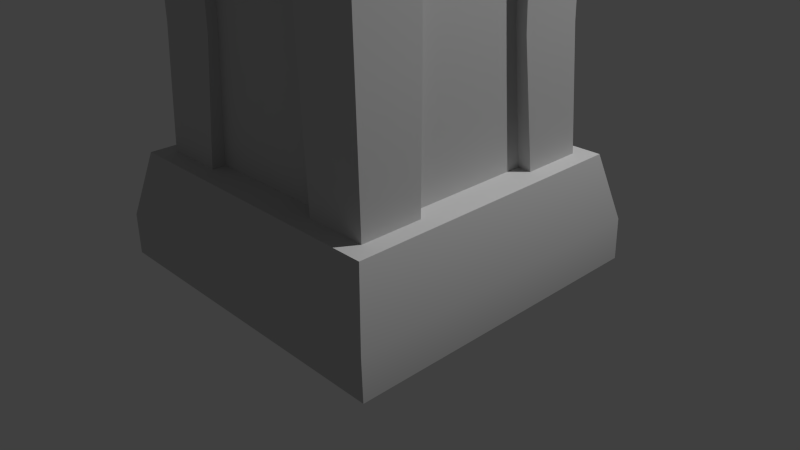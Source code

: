 # Source: pabong_tower_4.blend  (saved by Blender 2.75.0; exported with 4.5.12 LTS)
import bpy
from mathutils import Matrix  # noqa: F401  (used for matrix-valued properties, if any)

bpy.ops.wm.read_factory_settings(use_empty=True)
scene = bpy.context.scene
scene.name = 'Scene'

# ---- collections
col_collection_1 = bpy.data.collections.new('Collection 1'); scene.collection.children.link(col_collection_1)

# ---- materials (node trees are filled in below, after node groups)
mat_tower_defense_redteam_dirty = bpy.data.materials.new('Tower defense_Redteam_dirty')
mat_tower_defense_redteam_dirty.alpha_threshold = 0.0
mat_tower_defense_redteam_dirty.use_transparent_shadow = False
mat_tower_defense_redteam_dirty.diffuse_color = (0.5882, 0.5882, 0.5882, 1.0)
mat_tower_defense_redteam_dirty.specular_color = (0.9, 0.9, 0.9)
mat_tower_defense_redteam_dirty.roughness = 0.5
mat_tower_defense_redteam_dirty.specular_intensity = 0.0

# ---- material node trees

# ---- world
world_world = bpy.data.worlds.new('World'); scene.world = world_world
world_world.color = (0.05088, 0.05088, 0.05088)
world_world.use_sun_shadow = False
world_world.sun_shadow_jitter_overblur = 0.0
world_world.cycles.sampling_method = 'MANUAL'
world_world.cycles.sample_map_resolution = 256

# ---- cameras
cam_camera = bpy.data.cameras.new('Camera')
cam_camera.clip_end = 100.0
cam_camera.lens = 35.0
cam_camera.sensor_width = 32.0
cam_camera.sensor_height = 18.0
cam_camera.ortho_scale = 7.314
cam_camera.dof.focus_distance = 0.0
cam_camera.dof.aperture_fstop = 128.0

# ---- lights
light_lamp = bpy.data.lights.new('Lamp', 'POINT')
light_lamp.transmission_factor = 0.0
light_lamp.cutoff_distance = 30.0
light_lamp.energy = 5000.0
light_lamp.shadow_buffer_clip_start = 1.001
light_lamp.shadow_soft_size = 0.1
light_lamp.shadow_maximum_resolution = 0.006
light_lamp.use_absolute_resolution = True
light_lamp.cycles.use_multiple_importance_sampling = False

# ---- meshes
me_pabong_tower_4 = bpy.data.meshes.new('pabong_tower_4')
me_pabong_tower_4.from_pydata([(-1.1, -1.829, 5.443), (-2.152, -1.841, 5.455), (-2.153, -1.84, 6.456), (-2.154, -0.8154, 5.461), (-2.153, -0.6809, 6.461), (-0.6706, -1.286, 6.484), (-0.682, -2.192, 6.495), (-0.668, -2.19, 5.473), (-1.792, -2.192, 6.476), (-1.1, 1.816, 5.443), (-2.153, 1.826, 6.456), (-1.099, 1.814, 6.471), (-2.152, 1.828, 5.455), (-2.154, 0.8018, 5.461), (-2.153, 0.6674, 6.461), (-1.792, 2.178, 6.476), (-0.6706, 1.272, 6.484), (-1.803, 1.272, 6.464), (-0.668, 2.177, 5.473), (-1.687, 2.177, 5.462), (-1.507, 1.506, 1.419), (-1.907, 1.907, 1.404), (-1.755, 1.817, 5.464), (-1.392, 1.452, 5.105), (-1.471, 1.51, 9.296), (-1.786, 1.85, 6.474), (-1.99, 2.03, 9.306), (-1.507, -1.506, 1.419), (-1.907, -1.907, 1.404), (-1.392, -1.452, 5.105), (-1.488, -1.552, 6.583), (-1.471, -1.51, 9.296), (-1.786, -1.85, 6.474), (-1.99, -2.03, 9.306), (-2.043, -2.073, 9.85), (-1.535, -1.566, 9.873), (-2.043, 2.073, 9.85), (-1.535, 1.566, 9.873), (-2.15, 2.116, -7.511e-07), (-2.15, -2.116, -1.012e-07), (-1.455, 1.489, 3.013), (-2.487, 2.487, 10.77), (-1.995, 2.009, 10.34), (-1.455, -1.489, 3.013), (-2.136, 2.115, 0.5489), (-2.136, -2.115, 0.5489), (-2.487, -2.487, 10.77), (-1.995, -2.009, 10.34), (-1.696, 1.273, 5.427), (-0.6574, 1.273, 5.439), (-0.682, 2.178, 6.495), (-1.102, 0.6335, 6.474), (-1.102, 0.7686, 5.449), (-0.6573, -1.287, 5.439), (-1.696, -1.287, 5.427), (-1.803, -1.286, 6.464), (-1.102, -0.7822, 5.449), (-1.102, -0.6471, 6.474), (-1.647, 0.8234, 7.445), (-0.9702, 1.013, 9.508), (-1.818, 1.017, 9.479), (-0.7719, 0.8248, 7.461), (-1.558, 0.7313, 5.715), (-0.6775, 0.7332, 5.717), (-0.7524, 0.7781, 2.981), (-1.6, 0.7766, 2.991), (-0.8857, 0.8824, 1.269), (-1.69, 0.8865, 1.284), (-1.648, 1.701, 7.433), (-1.814, 1.857, 9.465), (-1.56, 1.616, 5.713), (-1.601, 1.627, 3.0), (-1.687, 1.684, 1.295), (-0.751, 1.625, 2.989), (-0.8891, 1.687, 1.282), (-0.6759, 1.614, 5.715), (-0.7704, 1.7, 7.45), (-0.974, 1.86, 9.493), (-0.7704, -1.7, 7.45), (-0.9702, -1.013, 9.508), (-0.974, -1.86, 9.493), (-0.7719, -0.8248, 7.461), (-0.6759, -1.614, 5.715), (-0.6775, -0.7332, 5.717), (-0.7524, -0.7781, 2.981), (-0.751, -1.625, 2.989), (-0.8857, -0.8824, 1.269), (-0.8891, -1.687, 1.282), (-1.814, -1.857, 9.465), (-1.648, -1.701, 7.433), (-1.56, -1.616, 5.713), (-1.601, -1.627, 3.0), (-1.687, -1.684, 1.295), (-1.6, -0.7766, 2.991), (-1.69, -0.8865, 1.284), (-1.558, -0.7313, 5.715), (-1.647, -0.8234, 7.445), (-1.818, -1.017, 9.479), (0.03538, -0.8639, 13.78), (0.03538, 0.8639, 13.78), (-1.014, 1.449, 12.8), (-1.014, -1.449, 12.8), (2.234, -1.84, 6.456), (1.181, -1.829, 5.443), (2.235, -0.8154, 5.461), (2.234, -0.6809, 6.461), (0.7518, -1.286, 6.484), (1.873, -2.192, 6.476), (1.181, 1.816, 5.443), (2.234, 1.826, 6.456), (1.181, 1.814, 6.471), (2.233, 1.828, 5.455), (2.235, 0.8018, 5.461), (2.234, 0.6674, 6.461), (1.873, 2.178, 6.476), (0.7518, 1.272, 6.484), (0.7632, 2.178, 6.495), (0.7491, 2.177, 5.473), (1.768, 2.177, 5.462), (1.581, 1.506, 1.419), (1.981, 1.907, 1.404), (1.836, 1.817, 5.464), (1.473, 1.452, 5.105), (1.549, 1.51, 9.296), (2.068, 2.03, 9.306), (1.981, -1.907, 1.404), (1.473, -1.452, 5.105), (1.836, -1.817, 5.464), (2.068, -2.03, 9.306), (1.549, -1.51, 9.296), (1.581, -1.506, 1.419), (1.569, -1.552, 6.583), (2.12, 2.073, 9.85), (2.219, 2.116, -7.511e-07), (2.219, -2.116, -1.012e-07), (1.533, 1.489, 3.013), (2.561, 2.487, 10.77), (2.071, 2.009, 10.34), (1.533, -1.489, 3.013), (2.207, 2.115, 0.5489), (2.207, -2.115, 0.5489), (2.561, -2.487, 10.77), (2.071, -2.009, 10.34), (1.777, 1.273, 5.427), (0.7384, 1.273, 5.439), (1.183, 0.6335, 6.474), (1.183, 0.7686, 5.449), (0.7491, -2.19, 5.473), (0.7384, -1.287, 5.439), (1.777, -1.287, 5.427), (1.884, -1.286, 6.464), (1.183, -0.7822, 5.449), (1.183, -0.6471, 6.474), (1.728, 0.8234, 7.445), (1.048, 1.013, 9.508), (1.895, 1.017, 9.479), (0.8525, 0.8248, 7.461), (1.64, 0.7313, 5.715), (0.7587, 0.7332, 5.717), (0.8304, 0.7781, 2.981), (1.678, 0.7766, 2.991), (0.9593, 0.8824, 1.269), (1.764, 0.8865, 1.284), (1.729, 1.701, 7.433), (1.891, 1.857, 9.465), (1.641, 1.616, 5.713), (1.679, 1.627, 3.0), (1.761, 1.684, 1.295), (0.829, 1.625, 2.989), (0.9627, 1.687, 1.282), (0.7571, 1.614, 5.715), (0.8511, 1.7, 7.45), (1.052, 1.86, 9.493), (0.8511, -1.7, 7.45), (1.048, -1.013, 9.508), (1.052, -1.86, 9.493), (0.8525, -0.8248, 7.461), (0.7571, -1.614, 5.715), (0.7587, -0.7332, 5.717), (0.8304, -0.7781, 2.981), (0.829, -1.625, 2.989), (0.9593, -0.8824, 1.269), (0.9627, -1.687, 1.282), (1.891, -1.857, 9.465), (1.729, -1.701, 7.433), (1.641, -1.616, 5.713), (1.679, -1.627, 3.0), (1.761, -1.684, 1.295), (1.678, -0.7766, 2.991), (1.764, -0.8865, 1.284), (1.64, -0.7313, 5.715), (1.728, -0.8234, 7.445), (1.895, -1.017, 9.479), (1.599, -0.8639, 13.14), (1.599, 0.8639, 13.14), (1.669, 1.449, 11.71), (1.669, -1.449, 11.71), (1.867, -1.85, 6.474), (-1.099, -1.828, 6.471), (-1.687, -2.191, 5.462), (-1.488, 1.552, 6.583), (-1.755, -1.817, 5.464), (2.233, -1.841, 5.455), (1.181, -1.828, 6.471), (1.768, -2.191, 5.462), (1.884, 1.272, 6.464), (1.569, 1.552, 6.583), (1.867, 1.85, 6.474), (1.612, 1.566, 9.873), (2.12, -2.073, 9.85), (1.612, -1.566, 9.873), (0.7632, -2.192, 6.495)], [], [(2, 1, 0), (0, 198, 2), (2, 3, 1), (3, 2, 4), (8, 6, 5), (5, 55, 8), (7, 6, 8), (8, 199, 7), (9, 10, 11), (10, 9, 12), (10, 13, 14), (13, 10, 12), (15, 17, 16), (16, 50, 15), (15, 18, 19), (18, 15, 50), (24, 123, 206, 200), (26, 36, 132, 124), (24, 26, 124, 123), (32, 197, 131, 30), (33, 128, 209, 34), (209, 210, 35, 34), (21, 27, 20), (27, 21, 28), (23, 201, 22), (201, 23, 29), (31, 200, 30), (200, 31, 24), (30, 200, 25), (25, 32, 30), (22, 32, 25), (32, 22, 201), (26, 34, 36), (34, 26, 33), (35, 37, 36), (36, 34, 35), (33, 24, 31), (24, 33, 26), (40, 135, 119, 20), (41, 136, 137, 42), (42, 208, 37), (43, 20, 27), (20, 43, 40), (29, 40, 43), (40, 29, 23), (44, 28, 21), (28, 44, 45), (45, 44, 39), (38, 39, 44), (38, 44, 139, 133), (42, 46, 41), (46, 42, 47), (37, 47, 42), (47, 37, 35), (47, 142, 141, 46), (19, 17, 15), (17, 19, 48), (18, 48, 19), (48, 18, 49), (49, 18, 16), (50, 16, 18), (14, 11, 10), (11, 14, 51), (13, 51, 14), (51, 13, 52), (52, 13, 9), (12, 9, 13), (7, 5, 6), (5, 7, 53), (53, 7, 54), (199, 54, 7), (54, 199, 55), (8, 55, 199), (3, 0, 1), (0, 3, 56), (56, 3, 57), (4, 57, 3), (57, 4, 198), (2, 198, 4), (58, 59, 60), (59, 58, 61), (62, 61, 58), (61, 62, 63), (63, 62, 64), (65, 64, 62), (64, 65, 66), (67, 66, 65), (68, 60, 69), (60, 68, 58), (70, 58, 68), (58, 70, 62), (62, 70, 65), (71, 65, 70), (65, 71, 67), (72, 67, 71), (73, 66, 74), (66, 73, 64), (75, 64, 73), (64, 75, 63), (63, 75, 61), (76, 61, 75), (61, 76, 59), (77, 59, 76), (71, 74, 72), (74, 71, 73), (70, 73, 71), (73, 70, 75), (75, 70, 76), (68, 76, 70), (76, 68, 77), (69, 77, 68), (78, 79, 80), (79, 78, 81), (82, 81, 78), (81, 82, 83), (83, 82, 84), (85, 84, 82), (84, 85, 86), (87, 86, 85), (80, 88, 89), (89, 78, 80), (78, 89, 90), (90, 82, 78), (90, 85, 82), (85, 90, 91), (91, 87, 85), (87, 91, 92), (93, 86, 94), (86, 93, 84), (95, 84, 93), (84, 95, 83), (83, 95, 81), (96, 81, 95), (81, 96, 79), (97, 79, 96), (91, 94, 92), (94, 91, 93), (90, 93, 91), (93, 90, 95), (95, 90, 96), (89, 96, 90), (96, 89, 97), (88, 97, 89), (98, 99, 100), (100, 101, 98), (100, 46, 101), (46, 100, 41), (99, 194, 195, 100), (22, 121, 122, 23), (27, 28, 125, 130), (29, 126, 127, 201), (30, 131, 129, 31), (201, 127, 197, 32), (33, 31, 129, 128), (38, 133, 134, 39), (40, 23, 122, 135), (208, 42, 137), (21, 120, 139, 44), (101, 46, 141, 196), (41, 100, 195, 136), (102, 103, 202), (103, 102, 203), (102, 202, 104), (104, 105, 102), (107, 106, 211), (106, 107, 150), (147, 107, 211), (107, 147, 204), (108, 110, 109), (109, 111, 108), (109, 113, 112), (112, 111, 109), (114, 115, 205), (115, 114, 116), (114, 118, 117), (117, 116, 114), (120, 119, 130), (130, 125, 120), (122, 121, 127), (127, 126, 122), (129, 131, 206), (206, 123, 129), (131, 207, 206), (207, 131, 197), (121, 207, 197), (197, 127, 121), (124, 132, 209), (209, 128, 124), (210, 132, 208), (132, 210, 209), (128, 129, 123), (123, 124, 128), (138, 130, 119), (119, 135, 138), (126, 138, 135), (135, 122, 126), (139, 120, 125), (125, 140, 139), (140, 134, 139), (133, 139, 134), (45, 39, 134, 140), (137, 136, 141), (141, 142, 137), (208, 137, 142), (142, 210, 208), (27, 130, 138, 43), (43, 138, 126, 29), (47, 35, 210, 142), (118, 114, 205), (205, 143, 118), (117, 118, 143), (143, 144, 117), (144, 115, 117), (116, 117, 115), (113, 109, 110), (110, 145, 113), (112, 113, 145), (145, 146, 112), (146, 108, 112), (111, 112, 108), (147, 211, 106), (106, 148, 147), (148, 149, 147), (204, 147, 149), (149, 150, 204), (107, 204, 150), (104, 202, 103), (103, 151, 104), (151, 152, 104), (105, 104, 152), (152, 203, 105), (102, 105, 203), (153, 155, 154), (154, 156, 153), (157, 153, 156), (156, 158, 157), (158, 159, 157), (160, 157, 159), (159, 161, 160), (162, 160, 161), (163, 164, 155), (155, 153, 163), (165, 163, 153), (153, 157, 165), (157, 160, 165), (166, 165, 160), (160, 162, 166), (167, 166, 162), (168, 169, 161), (161, 159, 168), (170, 168, 159), (159, 158, 170), (158, 156, 170), (171, 170, 156), (156, 154, 171), (172, 171, 154), (166, 167, 169), (169, 168, 166), (165, 166, 168), (168, 170, 165), (170, 171, 165), (163, 165, 171), (171, 172, 163), (164, 163, 172), (173, 175, 174), (174, 176, 173), (177, 173, 176), (176, 178, 177), (178, 179, 177), (180, 177, 179), (179, 181, 180), (182, 180, 181), (175, 184, 183), (184, 175, 173), (173, 185, 184), (185, 173, 177), (185, 177, 180), (180, 186, 185), (186, 180, 182), (182, 187, 186), (188, 189, 181), (181, 179, 188), (190, 188, 179), (179, 178, 190), (178, 176, 190), (191, 190, 176), (176, 174, 191), (192, 191, 174), (186, 187, 189), (189, 188, 186), (185, 186, 188), (188, 190, 185), (190, 191, 185), (184, 185, 191), (191, 192, 184), (183, 184, 192), (193, 195, 194), (195, 193, 196), (195, 196, 141), (141, 136, 195), (101, 196, 193, 98), (20, 119, 120, 21), (207, 25, 200, 206), (25, 207, 121, 22), (37, 208, 132, 36), (45, 140, 125, 28), (98, 193, 194, 99)])
me_pabong_tower_4.polygons.foreach_set('use_smooth', [True] * 307)
_k = set([(0, 1), (1, 2), (1, 3), (2, 4), (2, 198), (3, 4), (3, 56), (4, 57), (5, 6), (6, 7), (6, 8), (7, 53), (7, 199), (8, 55), (8, 199), (9, 12), (10, 11), (10, 12), (10, 14), (12, 13), (13, 14), (13, 52), (14, 51), (15, 17), (15, 19), (15, 50), (16, 50), (18, 19), (18, 49), (18, 50), (19, 48), (20, 27), (20, 40), (20, 119), (21, 28), (21, 44), (21, 120), (22, 23), (22, 25), (22, 121), (22, 201), (23, 29), (23, 40), (23, 122), (24, 31), (24, 123), (24, 200), (25, 32), (25, 207), (26, 33), (26, 36), (26, 124), (27, 43), (27, 130), (28, 45), (28, 125), (29, 43), (29, 126), (29, 201), (30, 31), (30, 131), (30, 200), (31, 129), (32, 197), (32, 201), (33, 34), (33, 128), (34, 36), (34, 209), (35, 37), (35, 210), (36, 132), (37, 208), (38, 39), (38, 44), (38, 133), (39, 45), (39, 134), (41, 46), (41, 100), (41, 136), (46, 101), (46, 141), (54, 199), (58, 60), (58, 62), (59, 61), (61, 63), (62, 65), (63, 64), (64, 66), (65, 67), (68, 69), (68, 70), (70, 71), (71, 72), (73, 74), (73, 75), (75, 76), (76, 77), (78, 80), (78, 82), (79, 81), (81, 83), (82, 85), (83, 84), (84, 86), (85, 87), (88, 89), (89, 90), (90, 91), (91, 92), (93, 94), (93, 95), (95, 96), (96, 97), (98, 99), (98, 101), (98, 193), (99, 100), (99, 194), (102, 105), (102, 202), (102, 203), (103, 202), (104, 105), (104, 151), (104, 202), (105, 152), (106, 211), (107, 150), (107, 204), (107, 211), (108, 111), (109, 110), (109, 111), (109, 113), (111, 112), (112, 113), (112, 146), (113, 145), (114, 116), (114, 118), (114, 205), (115, 116), (116, 117), (117, 118), (117, 144), (118, 143), (119, 130), (119, 135), (120, 125), (120, 139), (121, 122), (121, 127), (121, 207), (122, 126), (122, 135), (123, 129), (123, 206), (124, 128), (124, 132), (125, 140), (126, 127), (126, 138), (127, 197), (127, 201), (128, 209), (129, 131), (130, 138), (131, 206), (132, 209), (133, 134), (133, 139), (134, 140), (136, 141), (136, 195), (141, 196), (147, 148), (147, 204), (147, 211), (149, 204), (153, 155), (153, 157), (154, 156), (156, 158), (157, 160), (158, 159), (159, 161), (160, 162), (163, 164), (163, 165), (165, 166), (166, 167), (168, 169), (168, 170), (170, 171), (171, 172), (173, 175), (173, 177), (174, 176), (176, 178), (177, 180), (178, 179), (179, 181), (180, 182), (183, 184), (184, 185), (185, 186), (186, 187), (188, 189), (188, 190), (190, 191), (191, 192), (193, 194), (193, 196), (194, 195), (197, 207), (200, 206), (208, 210)])
me_pabong_tower_4.attributes.new('sharp_edge', 'BOOLEAN', 'EDGE').data.foreach_set('value', [ (min(e.vertices), max(e.vertices)) in _k for e in me_pabong_tower_4.edges])
_uv = me_pabong_tower_4.uv_layers.new(name='UVChannel_1')
_uv.uv.foreach_set('vector', [0.2403, 0.7279, 0.2403, 0.8639, 0.366, 0.8639, 0.366, 0.8639, 0.366, 0.7279, 0.2403, 0.7279, 0.376, 0.2452, 0.2457, 0.1132, 0.2457, 0.2452, 0.2457, 0.1132, 0.376, 0.2452, 0.376, 0.1132, 0.2403, 0.7279, 0.2403, 0.8639, 0.366, 0.8639, 0.366, 0.8639, 0.366, 0.7279, 0.2403, 0.7279, 0.2455, 0.1133, 0.2455, 0.2453, 0.3758, 0.2453, 0.3758, 0.2453, 0.3758, 0.1133, 0.2455, 0.1133, 0.366, 0.8639, 0.2403, 0.7279, 0.366, 0.7279, 0.2403, 0.7279, 0.366, 0.8639, 0.2403, 0.8639, 0.3768, 0.4467, 0.2465, 0.3147, 0.3768, 0.3147, 0.2465, 0.3147, 0.3768, 0.4467, 0.2465, 0.4467, 0.2403, 0.7279, 0.366, 0.7279, 0.366, 0.8639, 0.366, 0.8639, 0.2403, 0.8639, 0.2403, 0.7279, 0.3758, 0.2453, 0.2455, 0.1133, 0.3758, 0.1133, 0.2455, 0.1133, 0.3758, 0.2453, 0.2455, 0.2453, 0.06878, 0.4533, 0.2253, 0.4533, 0.2226, 0.3168, 0.07141, 0.3168, 0.04239, 0.4528, 0.0383, 0.4739, 0.2557, 0.4739, 0.2516, 0.4528, 0.06878, 0.4533, 0.04239, 0.4528, 0.2516, 0.4528, 0.2253, 0.4533, 0.08067, 0.8065, 0.08067, 0.9926, 0.06596, 0.9779, 0.06596, 0.8212, 0.04239, 0.4528, 0.2516, 0.4528, 0.2557, 0.4739, 0.0383, 0.4739, 0.3732, 0.8043, 0.3965, 0.8276, 0.3962, 0.9694, 0.3729, 0.9926, 0.05248, 0.7982, 0.07162, 0.6325, 0.07162, 0.779, 0.07162, 0.6325, 0.05248, 0.7982, 0.05248, 0.6134, 0.544, 0.2523, 0.3834, 0.2687, 0.562, 0.2687, 0.3834, 0.2687, 0.544, 0.2523, 0.4015, 0.2523, 0.3944, 0.4533, 0.5495, 0.3168, 0.3959, 0.3168, 0.5495, 0.3168, 0.3944, 0.4533, 0.551, 0.4533, 0.01849, 0.8208, 0.01849, 0.98, 0.003777, 0.9947, 0.003777, 0.9947, 0.003777, 0.8061, 0.01849, 0.8208, 0.562, 0.2687, 0.3817, 0.3129, 0.5637, 0.3129, 0.3817, 0.3129, 0.562, 0.2687, 0.3834, 0.2687, 0.5774, 0.4528, 0.3645, 0.4739, 0.581, 0.4739, 0.3645, 0.4739, 0.5774, 0.4528, 0.368, 0.4528, 0.2107, 0.9654, 0.2109, 0.8245, 0.2342, 0.8012, 0.2342, 0.8012, 0.2339, 0.9887, 0.2107, 0.9654, 0.368, 0.4528, 0.551, 0.4533, 0.3944, 0.4533, 0.551, 0.4533, 0.368, 0.4528, 0.5774, 0.4528, 0.07145, 0.1497, 0.2226, 0.1497, 0.2314, 0.07038, 0.06262, 0.07038, 0.01046, 0.5204, 0.2836, 0.5204, 0.2562, 0.503, 0.03786, 0.503, 0.03786, 0.503, 0.2289, 0.4744, 0.06517, 0.4744, 0.3974, 0.1497, 0.555, 0.07038, 0.3904, 0.07038, 0.555, 0.07038, 0.3974, 0.1497, 0.548, 0.1497, 0.4015, 0.2523, 0.548, 0.1497, 0.3974, 0.1497, 0.548, 0.1497, 0.4015, 0.2523, 0.544, 0.2523, 0.5918, 0.0313, 0.3689, 0.07034, 0.5765, 0.07035, 0.3689, 0.07034, 0.5918, 0.0313, 0.3536, 0.0313, 0.3536, 0.0313, 0.5918, 0.0313, 0.3497, 0.008692, 0.5957, 0.008692, 0.3497, 0.008692, 0.5918, 0.0313, 0.01992, 0.008692, 0.02459, 0.0313, 0.2695, 0.0313, 0.2741, 0.008692, 0.03773, 0.5031, 0.2836, 0.5204, 0.01045, 0.5204, 0.2836, 0.5204, 0.03773, 0.5031, 0.2562, 0.503, 0.06521, 0.4745, 0.2562, 0.503, 0.03773, 0.5031, 0.2562, 0.503, 0.06521, 0.4745, 0.2289, 0.4741, 0.03786, 0.503, 0.2562, 0.503, 0.2836, 0.5204, 0.01046, 0.5204, 0.2403, 0.8639, 0.366, 0.9895, 0.2403, 0.9895, 0.366, 0.9895, 0.2403, 0.8639, 0.366, 0.8639, 0.2403, 0.7279, 0.366, 0.8639, 0.2403, 0.8639, 0.366, 0.8639, 0.2403, 0.7279, 0.366, 0.7279, 0.366, 0.7279, 0.2403, 0.7279, 0.366, 0.6008, 0.2403, 0.6008, 0.366, 0.6008, 0.2403, 0.7279, 0.2403, 0.8639, 0.366, 0.9895, 0.2403, 0.9895, 0.366, 0.9895, 0.2403, 0.8639, 0.366, 0.8639, 0.2403, 0.7279, 0.366, 0.8639, 0.2403, 0.8639, 0.366, 0.8639, 0.2403, 0.7279, 0.366, 0.7279, 0.366, 0.7279, 0.2403, 0.7279, 0.366, 0.6008, 0.2403, 0.6008, 0.366, 0.6008, 0.2403, 0.7279, 0.2403, 0.7279, 0.366, 0.6008, 0.2403, 0.6008, 0.366, 0.6008, 0.2403, 0.7279, 0.366, 0.7279, 0.366, 0.7279, 0.2403, 0.7279, 0.366, 0.8639, 0.2403, 0.8639, 0.366, 0.8639, 0.2403, 0.7279, 0.366, 0.8639, 0.2403, 0.8639, 0.366, 0.9895, 0.2403, 0.9895, 0.366, 0.9895, 0.2403, 0.8639, 0.2403, 0.7279, 0.366, 0.6008, 0.2403, 0.6008, 0.366, 0.6008, 0.2403, 0.7279, 0.366, 0.7279, 0.366, 0.7279, 0.2403, 0.7279, 0.366, 0.8639, 0.2403, 0.8639, 0.366, 0.8639, 0.2403, 0.7279, 0.366, 0.8639, 0.2403, 0.8639, 0.366, 0.9895, 0.2403, 0.9895, 0.366, 0.9895, 0.2403, 0.8639, 0.7958, 0.7428, 0.7059, 0.9857, 0.7958, 0.9857, 0.7059, 0.9857, 0.7958, 0.7428, 0.7059, 0.7428, 0.7958, 0.5371, 0.7059, 0.7428, 0.7958, 0.7428, 0.7059, 0.7428, 0.7958, 0.5371, 0.7059, 0.5371, 0.7059, 0.5371, 0.7958, 0.5371, 0.7059, 0.2155, 0.7958, 0.2155, 0.7059, 0.2155, 0.7958, 0.5371, 0.7059, 0.2155, 0.7958, 0.2155, 0.7059, 0.01362, 0.7958, 0.01362, 0.7059, 0.01362, 0.7958, 0.2155, 0.9042, 0.7428, 0.9941, 0.9857, 0.9042, 0.9857, 0.9941, 0.9857, 0.9042, 0.7428, 0.9941, 0.7428, 0.9042, 0.5371, 0.9941, 0.7428, 0.9042, 0.7428, 0.9941, 0.7428, 0.9042, 0.5371, 0.9941, 0.5371, 0.9941, 0.5371, 0.9042, 0.5371, 0.9941, 0.2155, 0.9042, 0.2155, 0.9941, 0.2155, 0.9042, 0.5371, 0.9941, 0.2155, 0.9042, 0.2155, 0.9941, 0.01362, 0.9042, 0.01362, 0.9941, 0.01362, 0.9042, 0.2155, 0.6163, 0.2155, 0.7059, 0.01362, 0.6163, 0.01362, 0.7059, 0.01362, 0.6163, 0.2155, 0.7059, 0.2155, 0.6163, 0.5371, 0.7059, 0.2155, 0.6163, 0.2155, 0.7059, 0.2155, 0.6163, 0.5371, 0.7059, 0.5371, 0.7059, 0.5371, 0.6163, 0.5371, 0.7059, 0.7428, 0.6163, 0.7428, 0.7059, 0.7428, 0.6163, 0.5371, 0.7059, 0.7428, 0.6163, 0.7428, 0.7059, 0.9857, 0.6163, 0.9857, 0.7059, 0.9857, 0.6163, 0.7428, 0.9042, 0.2155, 0.8146, 0.01362, 0.9042, 0.01362, 0.8146, 0.01362, 0.9042, 0.2155, 0.8146, 0.2155, 0.9042, 0.5371, 0.8146, 0.2155, 0.9042, 0.2155, 0.8146, 0.2155, 0.9042, 0.5371, 0.8146, 0.5371, 0.8146, 0.5371, 0.9042, 0.5371, 0.8146, 0.7428, 0.9042, 0.7428, 0.8146, 0.7428, 0.9042, 0.5371, 0.8146, 0.7428, 0.9042, 0.7428, 0.8146, 0.9857, 0.9042, 0.9857, 0.8146, 0.9857, 0.9042, 0.7428, 0.6163, 0.7428, 0.7059, 0.9857, 0.6163, 0.9857, 0.7059, 0.9857, 0.6163, 0.7428, 0.7059, 0.7428, 0.6163, 0.5371, 0.7059, 0.7428, 0.6163, 0.7428, 0.7059, 0.7428, 0.6163, 0.5371, 0.7059, 0.5371, 0.7059, 0.5371, 0.6163, 0.5371, 0.7059, 0.2155, 0.6163, 0.2155, 0.7059, 0.2155, 0.6163, 0.5371, 0.7059, 0.2155, 0.6163, 0.2155, 0.7059, 0.01362, 0.6163, 0.01362, 0.7059, 0.01362, 0.6163, 0.2155, 0.8146, 0.9857, 0.9042, 0.9857, 0.9042, 0.7428, 0.9042, 0.7428, 0.8146, 0.7428, 0.8146, 0.9857, 0.8146, 0.7428, 0.9042, 0.7428, 0.9042, 0.5371, 0.9042, 0.5371, 0.8146, 0.5371, 0.8146, 0.7428, 0.9042, 0.5371, 0.8146, 0.2155, 0.8146, 0.5371, 0.8146, 0.2155, 0.9042, 0.5371, 0.9042, 0.2155, 0.9042, 0.2155, 0.8146, 0.01362, 0.8146, 0.2155, 0.8146, 0.01362, 0.9042, 0.2155, 0.9042, 0.01362, 0.7958, 0.2155, 0.7059, 0.01362, 0.7958, 0.01362, 0.7059, 0.01362, 0.7958, 0.2155, 0.7059, 0.2155, 0.7958, 0.5371, 0.7059, 0.2155, 0.7958, 0.2155, 0.7059, 0.2155, 0.7958, 0.5371, 0.7059, 0.5371, 0.7059, 0.5371, 0.7958, 0.5371, 0.7059, 0.7428, 0.7958, 0.7428, 0.7059, 0.7428, 0.7958, 0.5371, 0.7059, 0.7428, 0.7958, 0.7428, 0.7059, 0.9857, 0.7958, 0.9857, 0.7059, 0.9857, 0.7958, 0.7428, 0.9042, 0.2155, 0.9941, 0.01362, 0.9042, 0.01362, 0.9941, 0.01362, 0.9042, 0.2155, 0.9941, 0.2155, 0.9042, 0.5371, 0.9941, 0.2155, 0.9042, 0.2155, 0.9941, 0.2155, 0.9042, 0.5371, 0.9941, 0.5371, 0.9941, 0.5371, 0.9042, 0.5371, 0.9941, 0.7428, 0.9042, 0.7428, 0.9941, 0.7428, 0.9042, 0.5371, 0.9941, 0.7428, 0.9042, 0.7428, 0.9941, 0.9857, 0.9042, 0.9857, 0.9941, 0.9857, 0.9042, 0.7428, 0.1992, 0.6515, 0.09487, 0.6516, 0.06295, 0.5886, 0.06295, 0.5886, 0.231, 0.5886, 0.1992, 0.6515, 0.06295, 0.5886, 0.2836, 0.5204, 0.231, 0.5886, 0.2836, 0.5204, 0.06295, 0.5886, 0.01045, 0.5204, 0.09485, 0.6515, 0.1992, 0.6515, 0.231, 0.5886, 0.06306, 0.5886, 0.0588, 0.2687, 0.2352, 0.2687, 0.2173, 0.2523, 0.07674, 0.2523, 0.0281, 0.6289, 0.04724, 0.6098, 0.04724, 0.7983, 0.0281, 0.7792, 0.07674, 0.2523, 0.2173, 0.2523, 0.2352, 0.2687, 0.0588, 0.2687, 0.07141, 0.3168, 0.2226, 0.3168, 0.2253, 0.4533, 0.06878, 0.4533, 0.0588, 0.2687, 0.2352, 0.2687, 0.2368, 0.3129, 0.05722, 0.3129, 0.04239, 0.4528, 0.06878, 0.4533, 0.2253, 0.4533, 0.2516, 0.4528, 0.2863, 0.2984, 0.3241, 0.2984, 0.3241, 0.2618, 0.2863, 0.2618, 0.07145, 0.1497, 0.07674, 0.2523, 0.2173, 0.2523, 0.2226, 0.1497, 0.2289, 0.4744, 0.03786, 0.503, 0.2562, 0.503, 0.04112, 0.07035, 0.2529, 0.07035, 0.2695, 0.0313, 0.02459, 0.0313, 0.231, 0.5886, 0.2836, 0.5204, 0.01045, 0.5204, 0.06305, 0.5886, 0.01046, 0.5204, 0.06306, 0.5886, 0.231, 0.5886, 0.2836, 0.5204, 0.2403, 0.7279, 0.366, 0.8639, 0.2403, 0.8639, 0.366, 0.8639, 0.2403, 0.7279, 0.366, 0.7279, 0.376, 0.2452, 0.2457, 0.2452, 0.2457, 0.1132, 0.2457, 0.1132, 0.376, 0.1132, 0.376, 0.2452, 0.2403, 0.7279, 0.366, 0.8639, 0.2403, 0.8639, 0.366, 0.8639, 0.2403, 0.7279, 0.366, 0.7279, 0.2455, 0.1133, 0.3758, 0.2453, 0.2455, 0.2453, 0.3758, 0.2453, 0.2455, 0.1133, 0.3758, 0.1133, 0.366, 0.8639, 0.366, 0.7279, 0.2403, 0.7279, 0.2403, 0.7279, 0.2403, 0.8639, 0.366, 0.8639, 0.3768, 0.4467, 0.3768, 0.3147, 0.2465, 0.3147, 0.2465, 0.3147, 0.2465, 0.4467, 0.3768, 0.4467, 0.2403, 0.7279, 0.366, 0.8639, 0.366, 0.7279, 0.366, 0.8639, 0.2403, 0.7279, 0.2403, 0.8639, 0.3758, 0.2453, 0.3758, 0.1133, 0.2455, 0.1133, 0.2455, 0.1133, 0.2455, 0.2453, 0.3758, 0.2453, 0.1067, 0.9627, 0.08753, 0.9436, 0.08753, 0.7971, 0.08753, 0.7971, 0.1067, 0.7779, 0.1067, 0.9627, 0.544, 0.2523, 0.562, 0.2687, 0.3834, 0.2687, 0.3834, 0.2687, 0.4015, 0.2523, 0.544, 0.2523, 0.3944, 0.4533, 0.3959, 0.3168, 0.5495, 0.3168, 0.5495, 0.3168, 0.551, 0.4533, 0.3944, 0.4533, 0.02557, 0.8208, 0.04029, 0.9947, 0.02557, 0.98, 0.04029, 0.9947, 0.02557, 0.8208, 0.04029, 0.8061, 0.562, 0.2687, 0.5637, 0.3129, 0.3817, 0.3129, 0.3817, 0.3129, 0.3834, 0.2687, 0.562, 0.2687, 0.5774, 0.4528, 0.581, 0.4739, 0.3645, 0.4739, 0.3645, 0.4739, 0.368, 0.4528, 0.5774, 0.4528, 0.2056, 0.9652, 0.1826, 0.8009, 0.2058, 0.8242, 0.1826, 0.8009, 0.2056, 0.9652, 0.1823, 0.9884, 0.368, 0.4528, 0.3944, 0.4533, 0.551, 0.4533, 0.551, 0.4533, 0.5774, 0.4528, 0.368, 0.4528, 0.3974, 0.1497, 0.3904, 0.07038, 0.555, 0.07038, 0.555, 0.07038, 0.548, 0.1497, 0.3974, 0.1497, 0.4015, 0.2523, 0.3974, 0.1497, 0.548, 0.1497, 0.548, 0.1497, 0.544, 0.2523, 0.4015, 0.2523, 0.5918, 0.0313, 0.5765, 0.07035, 0.3689, 0.07035, 0.3689, 0.07035, 0.3536, 0.0313, 0.5918, 0.0313, 0.3536, 0.0313, 0.3497, 0.008692, 0.5918, 0.0313, 0.5957, 0.008692, 0.5918, 0.0313, 0.3497, 0.008692, 0.02459, 0.0313, 0.01992, 0.008692, 0.2741, 0.008692, 0.2695, 0.0313, 0.03773, 0.5031, 0.01045, 0.5204, 0.2836, 0.5204, 0.2836, 0.5204, 0.2562, 0.503, 0.03773, 0.5031, 0.06521, 0.4745, 0.03773, 0.5031, 0.2562, 0.503, 0.2562, 0.503, 0.2289, 0.4741, 0.06521, 0.4745, 0.06262, 0.07038, 0.2314, 0.07038, 0.2226, 0.1497, 0.07145, 0.1497, 0.07145, 0.1497, 0.2226, 0.1497, 0.2173, 0.2523, 0.07674, 0.2523, 0.03786, 0.503, 0.06517, 0.4744, 0.2289, 0.4744, 0.2562, 0.503, 0.2403, 0.8639, 0.2403, 0.9895, 0.366, 0.9895, 0.366, 0.9895, 0.366, 0.8639, 0.2403, 0.8639, 0.2403, 0.7279, 0.2403, 0.8639, 0.366, 0.8639, 0.366, 0.8639, 0.366, 0.7279, 0.2403, 0.7279, 0.366, 0.7279, 0.366, 0.6008, 0.2403, 0.7279, 0.2403, 0.6008, 0.2403, 0.7279, 0.366, 0.6008, 0.2403, 0.8639, 0.2403, 0.9895, 0.366, 0.9895, 0.366, 0.9895, 0.366, 0.8639, 0.2403, 0.8639, 0.2403, 0.7279, 0.2403, 0.8639, 0.366, 0.8639, 0.366, 0.8639, 0.366, 0.7279, 0.2403, 0.7279, 0.366, 0.7279, 0.366, 0.6008, 0.2403, 0.7279, 0.2403, 0.6008, 0.2403, 0.7279, 0.366, 0.6008, 0.2403, 0.7279, 0.2403, 0.6008, 0.366, 0.6008, 0.366, 0.6008, 0.366, 0.7279, 0.2403, 0.7279, 0.366, 0.7279, 0.366, 0.8639, 0.2403, 0.7279, 0.2403, 0.8639, 0.2403, 0.7279, 0.366, 0.8639, 0.366, 0.8639, 0.366, 0.9895, 0.2403, 0.8639, 0.2403, 0.9895, 0.2403, 0.8639, 0.366, 0.9895, 0.2403, 0.7279, 0.2403, 0.6008, 0.366, 0.6008, 0.366, 0.6008, 0.366, 0.7279, 0.2403, 0.7279, 0.366, 0.7279, 0.366, 0.8639, 0.2403, 0.7279, 0.2403, 0.8639, 0.2403, 0.7279, 0.366, 0.8639, 0.366, 0.8639, 0.366, 0.9895, 0.2403, 0.8639, 0.2403, 0.9895, 0.2403, 0.8639, 0.366, 0.9895, 0.7958, 0.7428, 0.7958, 0.9857, 0.7059, 0.9857, 0.7059, 0.9857, 0.7059, 0.7428, 0.7958, 0.7428, 0.7958, 0.5371, 0.7958, 0.7428, 0.7059, 0.7428, 0.7059, 0.7428, 0.7059, 0.5371, 0.7958, 0.5371, 0.7059, 0.5371, 0.7059, 0.2155, 0.7958, 0.5371, 0.7958, 0.2155, 0.7958, 0.5371, 0.7059, 0.2155, 0.7059, 0.2155, 0.7059, 0.01362, 0.7958, 0.2155, 0.7958, 0.01362, 0.7958, 0.2155, 0.7059, 0.01362, 0.9042, 0.7428, 0.9042, 0.9857, 0.9941, 0.9857, 0.9941, 0.9857, 0.9941, 0.7428, 0.9042, 0.7428, 0.9042, 0.5371, 0.9042, 0.7428, 0.9941, 0.7428, 0.9941, 0.7428, 0.9941, 0.5371, 0.9042, 0.5371, 0.9941, 0.5371, 0.9941, 0.2155, 0.9042, 0.5371, 0.9042, 0.2155, 0.9042, 0.5371, 0.9941, 0.2155, 0.9941, 0.2155, 0.9941, 0.01362, 0.9042, 0.2155, 0.9042, 0.01362, 0.9042, 0.2155, 0.9941, 0.01362, 0.6163, 0.2155, 0.6163, 0.01362, 0.7059, 0.01362, 0.7059, 0.01362, 0.7059, 0.2155, 0.6163, 0.2155, 0.6163, 0.5371, 0.6163, 0.2155, 0.7059, 0.2155, 0.7059, 0.2155, 0.7059, 0.5371, 0.6163, 0.5371, 0.7059, 0.5371, 0.7059, 0.7428, 0.6163, 0.5371, 0.6163, 0.7428, 0.6163, 0.5371, 0.7059, 0.7428, 0.7059, 0.7428, 0.7059, 0.9857, 0.6163, 0.7428, 0.6163, 0.9857, 0.6163, 0.7428, 0.7059, 0.9857, 0.9042, 0.2155, 0.9042, 0.01362, 0.8146, 0.01362, 0.8146, 0.01362, 0.8146, 0.2155, 0.9042, 0.2155, 0.9042, 0.5371, 0.9042, 0.2155, 0.8146, 0.2155, 0.8146, 0.2155, 0.8146, 0.5371, 0.9042, 0.5371, 0.8146, 0.5371, 0.8146, 0.7428, 0.9042, 0.5371, 0.9042, 0.7428, 0.9042, 0.5371, 0.8146, 0.7428, 0.8146, 0.7428, 0.8146, 0.9857, 0.9042, 0.7428, 0.9042, 0.9857, 0.9042, 0.7428, 0.8146, 0.9857, 0.6163, 0.7428, 0.6163, 0.9857, 0.7059, 0.9857, 0.7059, 0.9857, 0.7059, 0.7428, 0.6163, 0.7428, 0.6163, 0.5371, 0.6163, 0.7428, 0.7059, 0.7428, 0.7059, 0.7428, 0.7059, 0.5371, 0.6163, 0.5371, 0.7059, 0.5371, 0.7059, 0.2155, 0.6163, 0.5371, 0.6163, 0.2155, 0.6163, 0.5371, 0.7059, 0.2155, 0.7059, 0.2155, 0.7059, 0.01362, 0.6163, 0.2155, 0.6163, 0.01362, 0.6163, 0.2155, 0.7059, 0.01362, 0.8146, 0.9857, 0.9042, 0.7428, 0.9042, 0.9857, 0.9042, 0.7428, 0.8146, 0.9857, 0.8146, 0.7428, 0.8146, 0.7428, 0.9042, 0.5371, 0.9042, 0.7428, 0.9042, 0.5371, 0.8146, 0.7428, 0.8146, 0.5371, 0.9042, 0.5371, 0.8146, 0.5371, 0.8146, 0.2155, 0.8146, 0.2155, 0.9042, 0.2155, 0.9042, 0.5371, 0.9042, 0.2155, 0.8146, 0.2155, 0.8146, 0.01362, 0.8146, 0.01362, 0.9042, 0.01362, 0.9042, 0.2155, 0.7958, 0.2155, 0.7958, 0.01362, 0.7059, 0.01362, 0.7059, 0.01362, 0.7059, 0.2155, 0.7958, 0.2155, 0.7958, 0.5371, 0.7958, 0.2155, 0.7059, 0.2155, 0.7059, 0.2155, 0.7059, 0.5371, 0.7958, 0.5371, 0.7059, 0.5371, 0.7059, 0.7428, 0.7958, 0.5371, 0.7958, 0.7428, 0.7958, 0.5371, 0.7059, 0.7428, 0.7059, 0.7428, 0.7059, 0.9857, 0.7958, 0.7428, 0.7958, 0.9857, 0.7958, 0.7428, 0.7059, 0.9857, 0.9042, 0.2155, 0.9042, 0.01362, 0.9941, 0.01362, 0.9941, 0.01362, 0.9941, 0.2155, 0.9042, 0.2155, 0.9042, 0.5371, 0.9042, 0.2155, 0.9941, 0.2155, 0.9941, 0.2155, 0.9941, 0.5371, 0.9042, 0.5371, 0.9941, 0.5371, 0.9941, 0.7428, 0.9042, 0.5371, 0.9042, 0.7428, 0.9042, 0.5371, 0.9941, 0.7428, 0.9941, 0.7428, 0.9941, 0.9857, 0.9042, 0.7428, 0.9042, 0.9857, 0.9042, 0.7428, 0.9941, 0.9857, 0.09484, 0.6515, 0.2311, 0.5886, 0.1992, 0.6516, 0.2311, 0.5886, 0.09484, 0.6515, 0.06305, 0.5886, 0.2311, 0.5886, 0.06305, 0.5886, 0.01045, 0.5204, 0.01045, 0.5204, 0.2836, 0.5204, 0.2311, 0.5886, 0.231, 0.5886, 0.06305, 0.5886, 0.09484, 0.6515, 0.1992, 0.6515, 0.02424, 0.6289, 0.02424, 0.7792, 0.005104, 0.7983, 0.005105, 0.6098, 0.04686, 0.9926, 0.04686, 0.8065, 0.06157, 0.8212, 0.06157, 0.9779, 0.05722, 0.3129, 0.2368, 0.3129, 0.2352, 0.2687, 0.0588, 0.2687, 0.4058, 0.9696, 0.406, 0.8278, 0.4293, 0.8046, 0.4291, 0.9929, 0.02459, 0.0313, 0.2695, 0.0313, 0.2529, 0.07035, 0.04112, 0.07034, 0.1992, 0.6515, 0.09484, 0.6515, 0.1992, 0.6516, 0.09485, 0.6515])
me_pabong_tower_4.materials.append(mat_tower_defense_redteam_dirty)
me_pabong_tower_4.use_remesh_preserve_volume = False
me_pabong_tower_4.use_remesh_preserve_attributes = False
me_pabong_tower_4.use_mirror_vertex_groups = False
me_pabong_tower_4.update()
me_pabong_tower_4.normals_split_custom_set([tuple(v) for v in zip(*[iter([0.01159, -0.9999, 0.001343, 0.0116, -0.9999, 0.001362, 0.01159, -0.9999, 0.001342, 0.01159, -0.9999, 0.001342, 0.01157, -0.9999, 0.001324, 0.01159, -0.9999, 0.001343, -1.0, -0.0009754, 4.94e-05, -1.0, -0.0008943, 0.0001329, -1.0, -0.001713, -0.0007103, -1.0, -0.0008943, 0.0001329, -1.0, -0.0009754, 4.94e-05, -1.0, -0.0002127, 0.0008349, -0.01763, 0.0125, 0.9998, -0.01726, 0.01205, 0.9998, -0.01754, 0.0124, 0.9998, -0.01754, 0.0124, 0.9998, -0.01791, 0.01285, 0.9998, -0.01763, 0.0125, 0.9998, 4.17e-06, -1.0, -0.001195, -0.0002822, -1.0, -0.001516, 1.999e-05, -1.0, -0.001178, 1.999e-05, -1.0, -0.001178, 0.0003249, -1.0, -0.0008363, 4.17e-06, -1.0, -0.001195, 0.01158, 0.9999, 0.001361, 0.01158, 0.9999, 0.001361, 0.01157, 0.9999, 0.001346, 0.01158, 0.9999, 0.001361, 0.01158, 0.9999, 0.001361, 0.0116, 0.9999, 0.001377, -1.0, 0.0009756, 4.909e-05, -1.0, 0.0008945, 0.0001326, -1.0, 0.0002128, 0.0008345, -1.0, 0.0008945, 0.0001326, -1.0, 0.0009756, 4.909e-05, -1.0, 0.001713, -0.0007105, -0.01763, -0.01251, 0.9998, -0.01791, -0.01286, 0.9998, -0.01754, -0.0124, 0.9998, -0.01754, -0.0124, 0.9998, -0.01726, -0.01205, 0.9998, -0.01763, -0.01251, 0.9998, 1.757e-05, 1.0, -0.001163, 1.571e-06, 1.0, -0.00118, 0.0003259, 1.0, -0.0008169, 1.571e-06, 1.0, -0.00118, 1.757e-05, 1.0, -0.001163, -0.0002879, 1.0, -0.001505, 0.0, 0.9999, 0.01528, 0.0, 0.9999, 0.01528, 0.0, 0.9999, 0.01528, 0.0, 0.9999, 0.01528, 0.0, 0.997, -0.07802, 0.0, 0.997, -0.07802, 0.0, 0.997, -0.07802, 0.0, 0.997, -0.07802, -0.01003, 0.01, -0.9999, -0.01001, 0.01002, -0.9999, 0.01001, 0.01002, -0.9999, 0.01003, 0.01, -0.9999, -0.1782, -0.1782, 0.9677, 0.1782, -0.1782, 0.9677, 0.1782, -0.1783, 0.9677, -0.1782, -0.1783, 0.9677, 0.0, -0.997, -0.07801, 0.0, -0.997, -0.07801, 0.0, -0.997, -0.07801, 0.0, -0.997, -0.07801, 0.02243, -0.02241, 0.9995, 0.02237, -0.02247, 0.9995, -0.02237, -0.02247, 0.9995, -0.02243, -0.02241, 0.9995, -0.01813, 0.01814, 0.9997, -0.01817, -0.0181, 0.9997, -0.01817, 0.0181, 0.9997, -0.01817, -0.0181, 0.9997, -0.01813, 0.01814, 0.9997, -0.01813, -0.01814, 0.9997, -0.7025, 0.0, -0.7117, -0.7025, 0.0, -0.7117, -0.7025, 0.0, -0.7117, -0.7025, 0.0, -0.7117, -0.7025, 0.0, -0.7117, -0.7025, 0.0, -0.7117, -1.0, 3.06e-07, 0.0063, -1.0, 2.616e-07, 0.0063, -1.0, 5.693e-07, 0.006301, -1.0, 2.616e-07, 0.0063, -1.0, 3.06e-07, 0.0063, -1.0, -6.828e-09, 0.0063, -0.1782, -0.1783, 0.9677, -0.1782, 0.1783, 0.9677, -0.1782, 0.1782, 0.9677, -0.1782, 0.1782, 0.9677, -0.1782, -0.1782, 0.9677, -0.1782, -0.1783, 0.9677, -0.9995, 7.688e-09, -0.0309, -0.9995, 1.615e-09, -0.0309, -0.9995, 9.236e-09, -0.0309, -0.9995, 1.615e-09, -0.0309, -0.9995, 7.688e-09, -0.0309, -0.9995, 0.0, -0.0309, -0.9951, -6.31e-08, -0.09867, -0.9951, -6.087e-09, -0.09867, -0.9951, -6.861e-08, -0.09867, -0.9951, -6.087e-09, -0.09867, -0.9951, -6.31e-08, -0.09867, -0.9951, 0.0, -0.09867, -0.02237, -0.02247, 0.9995, -0.02237, 0.02247, 0.9995, -0.02243, 0.02241, 0.9995, -0.02243, 0.02241, 0.9995, -0.02243, -0.02241, 0.9995, -0.02237, -0.02247, 0.9995, -0.01001, -0.01002, -0.9999, -0.01003, 0.01, -0.9999, -0.01003, -0.01, -0.9999, -0.01003, 0.01, -0.9999, -0.01001, -0.01002, -0.9999, -0.01001, 0.01002, -0.9999, 0.0, 0.9999, 0.01396, 0.0, 0.9999, 0.01396, 0.0, 0.9999, 0.01022, 0.0, 0.9999, 0.01022, -0.3778, 0.3753, -0.8465, 0.378, 0.3757, -0.8461, 0.3871, 0.3918, -0.8346, -0.3865, 0.3918, -0.8349, -0.3865, 0.3918, -0.8349, 0.4125, 0.4245, -0.806, -0.4117, 0.4246, -0.8064, -0.9995, 1.801e-08, 0.03134, -0.9995, 1.621e-08, 0.03268, -0.9995, 5.171e-08, 0.03268, -0.9995, 1.621e-08, 0.03268, -0.9995, 1.801e-08, 0.03134, -0.9995, 0.0, 0.03134, -0.9996, 0.0, 0.02997, -0.9995, 0.0, 0.03134, -0.9995, 1.801e-08, 0.03134, -0.9995, 0.0, 0.03134, -0.9996, 0.0, 0.02997, -0.9996, 0.0, 0.02997, -0.991, 1.009e-07, 0.134, -0.966, 4.028e-08, 0.2584, -0.966, -1.312e-08, 0.2584, -0.966, 4.028e-08, 0.2584, -0.991, 1.009e-07, 0.134, -0.991, 2.205e-08, 0.134, -0.991, 2.205e-08, 0.134, -0.991, 1.009e-07, 0.134, -0.9997, 1.688e-08, 0.02629, -0.9997, 2.053e-07, 0.02629, -0.9997, 1.688e-08, 0.02629, -0.991, 1.009e-07, 0.134, -1.095e-10, 1.0, 0.001822, -5.676e-09, 0.9941, 0.1083, -5.69e-09, 0.9941, 0.1086, -1.095e-10, 1.0, 0.001822, -0.3865, 0.3918, -0.8349, -0.3778, -0.3753, -0.8465, -0.3778, 0.3753, -0.8465, -0.3778, -0.3753, -0.8465, -0.3865, 0.3918, -0.8349, -0.3865, -0.3918, -0.8349, -0.4117, 0.4246, -0.8064, -0.3865, -0.3918, -0.8349, -0.3865, 0.3918, -0.8349, -0.3865, -0.3918, -0.8349, -0.4117, 0.4246, -0.8064, -0.4117, -0.4246, -0.8064, -0.3865, -0.3918, -0.8349, 0.3871, -0.3918, -0.8346, 0.378, -0.3757, -0.8461, -0.3778, -0.3753, -0.8465, -0.9946, 0.01409, -0.1025, -0.9946, 0.01408, -0.1025, -0.9946, 0.01404, -0.1025, -0.9946, 0.01408, -0.1025, -0.9946, 0.01409, -0.1025, -0.9946, 0.01413, -0.1024, 0.01093, 0.03763, -0.9992, 0.01088, 0.03769, -0.9992, 0.01058, 0.03802, -0.9992, 0.01088, 0.03769, -0.9992, 0.01093, 0.03763, -0.9992, 0.01122, 0.0373, -0.9992, 0.9999, 0.0113, 0.01268, 0.9998, 0.01181, 0.01313, 0.9998, 0.0119, 0.01321, 0.9998, 0.01241, 0.01367, 0.9998, 0.0119, 0.01321, 0.9998, 0.01181, 0.01313, -0.01269, 0.003165, 0.9999, -0.01283, 0.003295, 0.9999, -0.01382, 0.0042, 0.9999, -0.01283, 0.003295, 0.9999, -0.01269, 0.003165, 0.9999, -0.01172, 0.002271, 0.9999, -0.03156, -0.9908, -0.1319, -0.0316, -0.9908, -0.1319, -0.03031, -0.9906, -0.1332, -0.0316, -0.9908, -0.1319, -0.03156, -0.9908, -0.1319, -0.03283, -0.9909, -0.1306, -0.01189, -0.006074, -0.9999, -0.01174, -0.006233, -0.9999, -0.01174, -0.00623, -0.9999, -0.01158, -0.006391, -0.9999, -0.01174, -0.00623, -0.9999, -0.01174, -0.006233, -0.9999, 0.9998, -0.01181, 0.01313, 0.9998, -0.01191, 0.01321, 0.9998, -0.01241, 0.01367, 0.9998, -0.01191, 0.01321, 0.9998, -0.01181, 0.01313, 0.9999, -0.01131, 0.01268, 0.01123, -0.03729, -0.9992, 0.01094, -0.03762, -0.9992, 0.01088, -0.03768, -0.9992, 0.01059, -0.03802, -0.9992, 0.01088, -0.03768, -0.9992, 0.01094, -0.03762, -0.9992, -0.9946, -0.01414, -0.1024, -0.9946, -0.01409, -0.1025, -0.9946, -0.01408, -0.1025, -0.9946, -0.01403, -0.1025, -0.9946, -0.01408, -0.1025, -0.9946, -0.01409, -0.1025, -0.01174, 0.006233, -0.9999, -0.01174, 0.006229, -0.9999, -0.01159, 0.00639, -0.9999, -0.01174, 0.006229, -0.9999, -0.01174, 0.006233, -0.9999, -0.01189, 0.006074, -0.9999, -0.03283, 0.9909, -0.1306, -0.03155, 0.9908, -0.1319, -0.0316, 0.9908, -0.1319, -0.03031, 0.9906, -0.1332, -0.0316, 0.9908, -0.1319, -0.03155, 0.9908, -0.1319, -0.01172, -0.002271, 0.9999, -0.01269, -0.003166, 0.9999, -0.01283, -0.003296, 0.9999, -0.01382, -0.004201, 0.9999, -0.01283, -0.003296, 0.9999, -0.01269, -0.003166, 0.9999, -0.0007338, -0.9973, 0.07331, -0.006059, -0.9956, 0.09351, -0.008082, -0.9955, 0.09417, -0.006059, -0.9956, 0.09351, -0.0007338, -0.9973, 0.07331, 0.0005125, -0.9974, 0.0716, 0.001829, -0.9998, 0.01849, 0.0005125, -0.9974, 0.0716, -0.0007338, -0.9973, 0.07331, 0.0005125, -0.9974, 0.0716, 0.001829, -0.9998, 0.01849, 0.002094, -0.9998, 0.0178, 0.002094, -0.9998, 0.0178, 0.001829, -0.9998, 0.01849, 0.001358, -0.9993, -0.03818, 0.0002626, -0.9992, -0.03952, 0.001358, -0.9993, -0.03818, 0.001829, -0.9998, 0.01849, 0.001358, -0.9993, -0.03818, 0.0002626, -0.9992, -0.03952, -0.004164, -0.998, -0.06305, -0.006271, -0.9979, -0.06392, -0.004164, -0.998, -0.06305, 0.0002626, -0.9992, -0.03952, -0.9977, -0.001047, -0.06748, -0.9966, 0.00233, -0.08186, -0.9967, 0.003785, -0.08138, -0.9966, 0.00233, -0.08186, -0.9977, -0.001047, -0.06748, -0.9978, -0.001823, -0.06662, -0.9998, -0.00184, -0.01851, -0.9978, -0.001823, -0.06662, -0.9977, -0.001047, -0.06748, -0.9978, -0.001823, -0.06662, -0.9998, -0.00184, -0.01851, -0.9998, -0.001914, -0.01776, -0.9998, -0.001914, -0.01776, -0.9998, -0.00184, -0.01851, -0.9994, -0.001926, 0.03349, -0.9994, -0.001193, 0.03364, -0.9994, -0.001926, 0.03349, -0.9998, -0.00184, -0.01851, -0.9994, -0.001926, 0.03349, -0.9994, -0.001193, 0.03364, -0.9987, 0.001599, 0.05101, -0.9987, 0.00312, 0.05035, -0.9987, 0.001599, 0.05101, -0.9994, -0.001193, 0.03364, 0.9986, -0.0002592, -0.05319, 0.9968, 0.003678, -0.07965, 0.9967, 0.005561, -0.08046, 0.9968, 0.003678, -0.07965, 0.9986, -0.0002592, -0.05319, 0.9986, -0.001226, -0.05212, 0.9999, -0.001676, 0.01394, 0.9986, -0.001226, -0.05212, 0.9986, -0.0002592, -0.05319, 0.9986, -0.001226, -0.05212, 0.9999, -0.001676, 0.01394, 0.9999, -0.001833, 0.01295, 0.9999, -0.001833, 0.01295, 0.9999, -0.001676, 0.01394, 0.9972, -0.0009029, 0.07459, 0.9971, 9.218e-05, 0.07642, 0.9972, -0.0009029, 0.07459, 0.9999, -0.001676, 0.01394, 0.9972, -0.0009029, 0.07459, 0.9971, 9.218e-05, 0.07642, 0.9952, 0.004636, 0.09815, 0.9951, 0.006365, 0.09872, 0.9952, 0.004636, 0.09815, 0.9971, 9.218e-05, 0.07642, 0.001214, 0.9998, 0.01993, -0.002193, 0.9994, 0.03425, -0.004023, 0.9994, 0.03349, -0.002193, 0.9994, 0.03425, 0.001214, 0.9998, 0.01993, 0.002113, 0.9998, 0.01967, 0.002148, 0.9997, -0.02304, 0.002113, 0.9998, 0.01967, 0.001214, 0.9998, 0.01993, 0.002113, 0.9998, 0.01967, 0.002148, 0.9997, -0.02304, 0.002186, 0.9997, -0.02256, 0.002186, 0.9997, -0.02256, 0.002148, 0.9997, -0.02304, 0.002414, 0.998, -0.06311, 0.001964, 0.998, -0.06388, 0.002414, 0.998, -0.06311, 0.002148, 0.9997, -0.02304, 0.002414, 0.998, -0.06311, 0.001964, 0.998, -0.06388, -1.962e-05, 0.9971, -0.07674, -0.0009367, 0.9971, -0.07644, -1.962e-05, 0.9971, -0.07674, 0.001964, 0.998, -0.06388, 0.9971, -9.442e-05, 0.07642, 0.9952, -0.004638, 0.09815, 0.9951, -0.006366, 0.09872, 0.9952, -0.004638, 0.09815, 0.9971, -9.442e-05, 0.07642, 0.9972, 0.0009011, 0.07459, 0.9999, 0.001676, 0.01394, 0.9972, 0.0009011, 0.07459, 0.9971, -9.442e-05, 0.07642, 0.9972, 0.0009011, 0.07459, 0.9999, 0.001676, 0.01394, 0.9999, 0.001834, 0.01295, 0.9999, 0.001834, 0.01295, 0.9999, 0.001676, 0.01394, 0.9986, 0.001227, -0.05212, 0.9986, 0.0002609, -0.05319, 0.9986, 0.001227, -0.05212, 0.9999, 0.001676, 0.01394, 0.9986, 0.001227, -0.05212, 0.9986, 0.0002609, -0.05319, 0.9968, -0.003678, -0.07965, 0.9967, -0.005561, -0.08046, 0.9968, -0.003678, -0.07965, 0.9986, 0.0002609, -0.05319, -2.017e-05, -0.9971, -0.07674, -0.0009376, -0.9971, -0.07644, 0.001964, -0.998, -0.06389, 0.001964, -0.998, -0.06389, 0.002415, -0.998, -0.06312, -2.017e-05, -0.9971, -0.07674, 0.002415, -0.998, -0.06312, 0.001964, -0.998, -0.06389, 0.002148, -0.9997, -0.02304, 0.002148, -0.9997, -0.02304, 0.002186, -0.9997, -0.02256, 0.002415, -0.998, -0.06312, 0.002148, -0.9997, -0.02304, 0.002113, -0.9998, 0.01967, 0.002186, -0.9997, -0.02256, 0.002113, -0.9998, 0.01967, 0.002148, -0.9997, -0.02304, 0.001215, -0.9998, 0.01993, 0.001215, -0.9998, 0.01993, -0.002193, -0.9994, 0.03425, 0.002113, -0.9998, 0.01967, -0.002193, -0.9994, 0.03425, 0.001215, -0.9998, 0.01993, -0.004023, -0.9994, 0.03349, 0.0002626, 0.9992, -0.03952, -0.004164, 0.998, -0.06305, -0.006271, 0.9979, -0.06392, -0.004164, 0.998, -0.06305, 0.0002626, 0.9992, -0.03952, 0.001358, 0.9993, -0.03818, 0.001828, 0.9998, 0.01849, 0.001358, 0.9993, -0.03818, 0.0002626, 0.9992, -0.03952, 0.001358, 0.9993, -0.03818, 0.001828, 0.9998, 0.01849, 0.002093, 0.9998, 0.0178, 0.002093, 0.9998, 0.0178, 0.001828, 0.9998, 0.01849, 0.0005123, 0.9974, 0.0716, -0.0007339, 0.9973, 0.07331, 0.0005123, 0.9974, 0.0716, 0.001828, 0.9998, 0.01849, 0.0005123, 0.9974, 0.0716, -0.0007339, 0.9973, 0.07331, -0.00606, 0.9956, 0.09351, -0.008083, 0.9955, 0.09417, -0.00606, 0.9956, 0.09351, -0.0007339, 0.9973, 0.07331, -0.9994, 0.001191, 0.03364, -0.9987, -0.001601, 0.05101, -0.9987, -0.003122, 0.05036, -0.9987, -0.001601, 0.05101, -0.9994, 0.001191, 0.03364, -0.9994, 0.001925, 0.03349, -0.9998, 0.00184, -0.01851, -0.9994, 0.001925, 0.03349, -0.9994, 0.001191, 0.03364, -0.9994, 0.001925, 0.03349, -0.9998, 0.00184, -0.01851, -0.9998, 0.001915, -0.01776, -0.9998, 0.001915, -0.01776, -0.9998, 0.00184, -0.01851, -0.9978, 0.001825, -0.06662, -0.9977, 0.001049, -0.06748, -0.9978, 0.001825, -0.06662, -0.9998, 0.00184, -0.01851, -0.9978, 0.001825, -0.06662, -0.9977, 0.001049, -0.06748, -0.9966, -0.002328, -0.08186, -0.9967, -0.003783, -0.08138, -0.9966, -0.002328, -0.08186, -0.9977, 0.001049, -0.06748, -0.6826, 6.632e-07, 0.7308, -0.6826, 5.287e-07, 0.7308, -0.7647, 3.962e-07, 0.6444, -0.7647, 3.962e-07, 0.6444, -0.7647, 5.998e-07, 0.6444, -0.6826, 6.632e-07, 0.7308, -0.7647, 3.962e-07, 0.6444, -0.8089, 3.461e-07, 0.588, -0.7647, 5.998e-07, 0.6444, -0.8089, 3.461e-07, 0.588, -0.7647, 3.962e-07, 0.6444, -0.8089, 1.53e-07, 0.588, 0.1546, 0.9124, 0.379, 0.1546, 0.9124, 0.379, 0.1049, 0.8572, 0.5041, 0.1098, 0.8634, 0.4925, 0.0, 0.701, -0.7131, 0.0, 0.701, -0.7131, 0.0, 0.701, -0.7131, 0.0, 0.701, -0.7131, -0.01817, -0.0181, 0.9997, -0.01813, -0.01814, 0.9997, 0.01813, -0.01815, 0.9997, 0.01818, -0.0181, 0.9997, -5.254e-09, -0.701, -0.7131, -5.254e-09, -0.701, -0.7131, -5.254e-09, -0.701, -0.7131, -5.254e-09, -0.701, -0.7131, 5.786e-08, -0.9999, 0.01528, 5.786e-08, -0.9999, 0.01528, 5.786e-08, -0.9999, 0.01528, 5.786e-08, -0.9999, 0.01528, 4.071e-08, -0.9994, -0.03322, 4.071e-08, -0.9994, -0.03322, 4.071e-08, -0.9994, -0.03322, 4.071e-08, -0.9994, -0.03322, -0.01001, -0.01002, -0.9999, -0.01003, -0.01, -0.9999, 0.01003, -0.01, -0.9999, 0.01001, -0.01002, -0.9999, 0.0, -1.536e-07, -1.0, 0.0, -1.536e-07, -1.0, 0.0, -1.536e-07, -1.0, 0.0, -1.536e-07, -1.0, 0.0, 0.9999, 0.01396, 0.0, 0.9998, 0.01785, 0.0, 0.9998, 0.01785, 0.0, 0.9999, 0.01396, 0.4125, 0.4245, -0.806, -0.3865, 0.3918, -0.8349, 0.3871, 0.3918, -0.8346, -1.234e-08, 0.9718, 0.2358, -1.234e-08, 0.9718, 0.2358, -5.69e-09, 0.9941, 0.1086, -5.676e-09, 0.9941, 0.1083, 0.1098, -0.8634, 0.4925, 0.07955, -0.8233, 0.5621, 0.07955, -0.8233, 0.5621, 0.1049, -0.8572, 0.5041, 0.07955, 0.8233, 0.5621, 0.1098, 0.8634, 0.4925, 0.1049, 0.8572, 0.5041, 0.07955, 0.8233, 0.5621, -0.01159, -0.9999, 0.001345, -0.01159, -0.9999, 0.001344, -0.0116, -0.9999, 0.001363, -0.01159, -0.9999, 0.001344, -0.01159, -0.9999, 0.001345, -0.01157, -0.9999, 0.001325, 1.0, -0.0009754, -5.863e-05, 1.0, -0.001715, -0.00082, 1.0, -0.0008941, 2.508e-05, 1.0, -0.0008941, 2.508e-05, 1.0, -0.0002108, 0.0007286, 1.0, -0.0009754, -5.863e-05, 0.01763, 0.0125, 0.9998, 0.01754, 0.0124, 0.9998, 0.01726, 0.01205, 0.9998, 0.01754, 0.0124, 0.9998, 0.01763, 0.0125, 0.9998, 0.01791, 0.01285, 0.9998, -4.401e-06, -1.0, -0.001196, -2.021e-05, -1.0, -0.001178, 0.0002817, -1.0, -0.001516, -2.021e-05, -1.0, -0.001178, -4.401e-06, -1.0, -0.001196, -0.0003249, -1.0, -0.0008367, -0.01158, 0.9999, 0.001362, -0.01157, 0.9999, 0.001347, -0.01158, 0.9999, 0.001363, -0.01158, 0.9999, 0.001363, -0.0116, 0.9999, 0.001378, -0.01158, 0.9999, 0.001362, 1.0, 0.0009755, -5.872e-05, 1.0, 0.0002108, 0.0007284, 1.0, 0.0008942, 2.498e-05, 1.0, 0.0008942, 2.498e-05, 1.0, 0.001715, -0.00082, 1.0, 0.0009755, -5.872e-05, 0.01763, -0.01251, 0.9998, 0.01754, -0.0124, 0.9998, 0.01791, -0.01286, 0.9998, 0.01754, -0.0124, 0.9998, 0.01763, -0.01251, 0.9998, 0.01726, -0.01205, 0.9998, -1.757e-05, 1.0, -0.001163, -0.0003259, 1.0, -0.0008174, -1.573e-06, 1.0, -0.00118, -1.573e-06, 1.0, -0.00118, 0.0002879, 1.0, -0.001505, -1.757e-05, 1.0, -0.001163, 0.01813, 0.01814, 0.9997, 0.01817, 0.0181, 0.9997, 0.01818, -0.0181, 0.9997, 0.01818, -0.0181, 0.9997, 0.01813, -0.01815, 0.9997, 0.01813, 0.01814, 0.9997, 0.7023, -1.01e-07, -0.7119, 0.7023, -1.086e-07, -0.7119, 0.7023, -1.769e-08, -0.7119, 0.7023, -1.769e-08, -0.7119, 0.7023, 0.0, -0.7119, 0.7023, -1.01e-07, -0.7119, 1.0, 5.18e-09, 0.007469, 1.0, 0.0, 0.007469, 1.0, 6.051e-09, 0.007469, 1.0, 6.051e-09, 0.007469, 1.0, 1.133e-08, 0.007469, 1.0, 5.18e-09, 0.007469, 0.1782, -0.1783, 0.9677, 0.1782, 0.1782, 0.9677, 0.1782, 0.1783, 0.9677, 0.1782, 0.1782, 0.9677, 0.1782, -0.1783, 0.9677, 0.1782, -0.1782, 0.9677, 0.9995, -4.318e-07, -0.031, 0.9995, -5.102e-07, -0.031, 0.9995, -1.243e-07, -0.031, 0.9995, -1.243e-07, -0.031, 0.9995, -4.259e-08, -0.031, 0.9995, -4.318e-07, -0.031, 0.9953, -3.681e-09, -0.09648, 0.9953, -4.002e-09, -0.09648, 0.9953, -3.55e-10, -0.09648, 0.9953, -3.55e-10, -0.09648, 0.9953, 0.0, -0.09648, 0.9953, -3.681e-09, -0.09648, 0.02237, -0.02247, 0.9995, 0.02243, 0.02241, 0.9995, 0.02237, 0.02247, 0.9995, 0.02243, 0.02241, 0.9995, 0.02237, -0.02247, 0.9995, 0.02243, -0.02241, 0.9995, 0.01001, -0.01002, -0.9999, 0.01003, -0.01, -0.9999, 0.01003, 0.01, -0.9999, 0.01003, 0.01, -0.9999, 0.01001, 0.01002, -0.9999, 0.01001, -0.01002, -0.9999, 0.9996, -6.207e-09, 0.02941, 0.9995, -9.419e-09, 0.03017, 0.9995, 6.122e-09, 0.03017, 0.9995, 6.122e-09, 0.03017, 0.9996, 4.681e-09, 0.02941, 0.9996, -6.207e-09, 0.02941, 0.9996, -6.148e-09, 0.02864, 0.9996, -6.207e-09, 0.02941, 0.9996, 4.681e-09, 0.02941, 0.9996, 4.681e-09, 0.02941, 0.9996, 0.0, 0.02864, 0.9996, -6.148e-09, 0.02864, 0.9914, 5.374e-08, 0.1306, 0.9668, 2.667e-09, 0.2554, 0.9668, 1.774e-08, 0.2554, 0.9668, 1.774e-08, 0.2554, 0.9914, 9.172e-09, 0.1306, 0.9914, 5.374e-08, 0.1306, 0.9914, 9.172e-09, 0.1306, 0.9997, 8.441e-09, 0.02252, 0.9914, 5.374e-08, 0.1306, 0.9997, 1.026e-07, 0.02252, 0.9914, 5.374e-08, 0.1306, 0.9997, 8.441e-09, 0.02252, -5.615e-09, -0.9941, 0.1083, 0.0, -1.0, 0.001825, 0.0, -1.0, 0.001825, -5.63e-09, -0.9941, 0.1086, 0.3871, 0.3918, -0.8346, 0.378, 0.3757, -0.8461, 0.378, -0.3757, -0.8461, 0.378, -0.3757, -0.8461, 0.3871, -0.3918, -0.8346, 0.3871, 0.3918, -0.8346, 0.4125, 0.4245, -0.806, 0.3871, 0.3918, -0.8346, 0.3871, -0.3918, -0.8346, 0.3871, -0.3918, -0.8346, 0.4125, -0.4245, -0.806, 0.4125, 0.4245, -0.806, 0.0, -0.9999, 0.01022, 0.0, -0.9999, 0.01022, 1.194e-09, -0.9999, 0.01397, 1.192e-09, -0.9999, 0.01396, 1.192e-09, -0.9999, 0.01396, 1.194e-09, -0.9999, 0.01397, 2.433e-09, -0.9998, 0.01785, 2.433e-09, -0.9998, 0.01785, -0.3865, -0.3918, -0.8349, -0.4117, -0.4246, -0.8064, 0.4125, -0.4245, -0.806, 0.3871, -0.3918, -0.8346, 0.9946, 0.01408, -0.1026, 0.9946, 0.01404, -0.1026, 0.9946, 0.01408, -0.1026, 0.9946, 0.01408, -0.1026, 0.9946, 0.01412, -0.1026, 0.9946, 0.01408, -0.1026, -0.01093, 0.03763, -0.9992, -0.01058, 0.03802, -0.9992, -0.01088, 0.03769, -0.9992, -0.01088, 0.03769, -0.9992, -0.01122, 0.0373, -0.9992, -0.01093, 0.03763, -0.9992, -0.9999, 0.01132, 0.01278, -0.9998, 0.01191, 0.01331, -0.9998, 0.01181, 0.01323, -0.9998, 0.01241, 0.01376, -0.9998, 0.01181, 0.01323, -0.9998, 0.01191, 0.01331, 0.01269, 0.003165, 0.9999, 0.01382, 0.0042, 0.9999, 0.01283, 0.003295, 0.9999, 0.01283, 0.003295, 0.9999, 0.01172, 0.002271, 0.9999, 0.01269, 0.003165, 0.9999, 0.03156, -0.9908, -0.1319, 0.03031, -0.9906, -0.1332, 0.0316, -0.9908, -0.1319, 0.0316, -0.9908, -0.1319, 0.03283, -0.9909, -0.1306, 0.03156, -0.9908, -0.1319, 0.01189, -0.006074, -0.9999, 0.01174, -0.00623, -0.9999, 0.01174, -0.006233, -0.9999, 0.01158, -0.006391, -0.9999, 0.01174, -0.006233, -0.9999, 0.01174, -0.00623, -0.9999, -0.9998, -0.01182, 0.01323, -0.9998, -0.01241, 0.01376, -0.9998, -0.01191, 0.01331, -0.9998, -0.01191, 0.01331, -0.9999, -0.01133, 0.01279, -0.9998, -0.01182, 0.01323, -0.01123, -0.03729, -0.9992, -0.01088, -0.03768, -0.9992, -0.01094, -0.03762, -0.9992, -0.01059, -0.03802, -0.9992, -0.01094, -0.03762, -0.9992, -0.01088, -0.03768, -0.9992, 0.9946, -0.01412, -0.1026, 0.9946, -0.01408, -0.1026, 0.9946, -0.01408, -0.1026, 0.9946, -0.01403, -0.1026, 0.9946, -0.01408, -0.1026, 0.9946, -0.01408, -0.1026, 0.01174, 0.006233, -0.9999, 0.01159, 0.00639, -0.9999, 0.01174, 0.006229, -0.9999, 0.01174, 0.006229, -0.9999, 0.01189, 0.006074, -0.9999, 0.01174, 0.006233, -0.9999, 0.03283, 0.9909, -0.1306, 0.0316, 0.9908, -0.1319, 0.03155, 0.9908, -0.1319, 0.03031, 0.9906, -0.1332, 0.03155, 0.9908, -0.1319, 0.0316, 0.9908, -0.1319, 0.01172, -0.002271, 0.9999, 0.01283, -0.003296, 0.9999, 0.01269, -0.003166, 0.9999, 0.01382, -0.004201, 0.9999, 0.01269, -0.003166, 0.9999, 0.01283, -0.003296, 0.9999, 0.0007337, -0.9973, 0.07331, 0.008082, -0.9955, 0.09418, 0.006058, -0.9956, 0.09352, 0.006058, -0.9956, 0.09352, -0.0005121, -0.9974, 0.07161, 0.0007337, -0.9973, 0.07331, -0.001829, -0.9998, 0.0185, 0.0007337, -0.9973, 0.07331, -0.0005121, -0.9974, 0.07161, -0.0005121, -0.9974, 0.07161, -0.002094, -0.9998, 0.01779, -0.001829, -0.9998, 0.0185, -0.002094, -0.9998, 0.01779, -0.001358, -0.9993, -0.03821, -0.001829, -0.9998, 0.0185, -0.0002634, -0.9992, -0.0395, -0.001829, -0.9998, 0.0185, -0.001358, -0.9993, -0.03821, -0.001358, -0.9993, -0.03821, 0.004162, -0.998, -0.06306, -0.0002634, -0.9992, -0.0395, 0.00627, -0.9979, -0.06394, -0.0002634, -0.9992, -0.0395, 0.004162, -0.998, -0.06306, 0.9978, -0.001048, -0.06657, 0.9968, 0.003775, -0.07989, 0.9968, 0.002324, -0.08037, 0.9968, 0.002324, -0.08037, 0.9978, -0.001822, -0.06575, 0.9978, -0.001048, -0.06657, 0.9998, -0.001842, -0.01893, 0.9978, -0.001048, -0.06657, 0.9978, -0.001822, -0.06575, 0.9978, -0.001822, -0.06575, 0.9998, -0.001915, -0.01819, 0.9998, -0.001842, -0.01893, 0.9998, -0.001915, -0.01819, 0.9995, -0.001928, 0.03166, 0.9998, -0.001842, -0.01893, 0.9995, -0.001197, 0.03179, 0.9998, -0.001842, -0.01893, 0.9995, -0.001928, 0.03166, 0.9995, -0.001928, 0.03166, 0.9988, 0.001595, 0.04845, 0.9995, -0.001197, 0.03179, 0.9989, 0.003112, 0.0478, 0.9995, -0.001197, 0.03179, 0.9988, 0.001595, 0.04845, -0.9987, -0.0002556, -0.05133, -0.9969, 0.005571, -0.07791, -0.997, 0.003684, -0.0771, -0.997, 0.003684, -0.0771, -0.9987, -0.001225, -0.05028, -0.9987, -0.0002556, -0.05133, -0.9999, -0.001674, 0.01435, -0.9987, -0.0002556, -0.05133, -0.9987, -0.001225, -0.05028, -0.9987, -0.001225, -0.05028, -0.9999, -0.001833, 0.01338, -0.9999, -0.001674, 0.01435, -0.9999, -0.001833, 0.01338, -0.9973, -0.0009046, 0.07371, -0.9999, -0.001674, 0.01435, -0.9971, 9.408e-05, 0.07551, -0.9999, -0.001674, 0.01435, -0.9973, -0.0009046, 0.07371, -0.9973, -0.0009046, 0.07371, -0.9953, 0.004643, 0.09666, -0.9971, 9.408e-05, 0.07551, -0.9952, 0.006378, 0.09723, -0.9971, 9.408e-05, 0.07551, -0.9953, 0.004643, 0.09666, -0.001214, 0.9998, 0.01991, 0.004023, 0.9994, 0.03348, 0.002191, 0.9994, 0.03424, 0.002191, 0.9994, 0.03424, -0.002113, 0.9998, 0.01969, -0.001214, 0.9998, 0.01991, -0.002148, 0.9997, -0.02304, -0.001214, 0.9998, 0.01991, -0.002113, 0.9998, 0.01969, -0.002113, 0.9998, 0.01969, -0.002186, 0.9997, -0.02256, -0.002148, 0.9997, -0.02304, -0.002186, 0.9997, -0.02256, -0.002415, 0.998, -0.06312, -0.002148, 0.9997, -0.02304, -0.001964, 0.998, -0.06388, -0.002148, 0.9997, -0.02304, -0.002415, 0.998, -0.06312, -0.002415, 0.998, -0.06312, 1.906e-05, 0.9971, -0.07674, -0.001964, 0.998, -0.06388, 0.0009367, 0.9971, -0.07644, -0.001964, 0.998, -0.06388, 1.906e-05, 0.9971, -0.07674, -0.9971, -9.632e-05, 0.07551, -0.9952, -0.00638, 0.09723, -0.9953, -0.004646, 0.09666, -0.9953, -0.004646, 0.09666, -0.9973, 0.0009026, 0.07371, -0.9971, -9.632e-05, 0.07551, -0.9999, 0.001674, 0.01435, -0.9971, -9.632e-05, 0.07551, -0.9973, 0.0009026, 0.07371, -0.9973, 0.0009026, 0.07371, -0.9999, 0.001833, 0.01338, -0.9999, 0.001674, 0.01435, -0.9999, 0.001833, 0.01338, -0.9987, 0.001227, -0.05028, -0.9999, 0.001674, 0.01435, -0.9987, 0.0002574, -0.05133, -0.9999, 0.001674, 0.01435, -0.9987, 0.001227, -0.05028, -0.9987, 0.001227, -0.05028, -0.997, -0.003683, -0.0771, -0.9987, 0.0002574, -0.05133, -0.9969, -0.005571, -0.07791, -0.9987, 0.0002574, -0.05133, -0.997, -0.003683, -0.0771, 1.961e-05, -0.9971, -0.07674, -0.001964, -0.998, -0.06388, 0.0009375, -0.9971, -0.07644, -0.001964, -0.998, -0.06388, 1.961e-05, -0.9971, -0.07674, -0.002415, -0.998, -0.06313, -0.002415, -0.998, -0.06313, -0.002148, -0.9997, -0.02304, -0.001964, -0.998, -0.06388, -0.002148, -0.9997, -0.02304, -0.002415, -0.998, -0.06313, -0.002186, -0.9997, -0.02255, -0.002148, -0.9997, -0.02304, -0.002186, -0.9997, -0.02255, -0.002114, -0.9998, 0.01969, -0.002114, -0.9998, 0.01969, -0.001215, -0.9998, 0.01991, -0.002148, -0.9997, -0.02304, -0.001215, -0.9998, 0.01991, -0.002114, -0.9998, 0.01969, 0.002191, -0.9994, 0.03424, 0.002191, -0.9994, 0.03424, 0.004023, -0.9994, 0.03348, -0.001215, -0.9998, 0.01991, -0.0002632, 0.9992, -0.0395, 0.006271, 0.9979, -0.06394, 0.004162, 0.998, -0.06306, 0.004162, 0.998, -0.06306, -0.001358, 0.9993, -0.03821, -0.0002632, 0.9992, -0.0395, -0.001828, 0.9998, 0.0185, -0.0002632, 0.9992, -0.0395, -0.001358, 0.9993, -0.03821, -0.001358, 0.9993, -0.03821, -0.002093, 0.9998, 0.01779, -0.001828, 0.9998, 0.0185, -0.002093, 0.9998, 0.01779, -0.000512, 0.9974, 0.07161, -0.001828, 0.9998, 0.0185, 0.0007337, 0.9973, 0.07331, -0.001828, 0.9998, 0.0185, -0.000512, 0.9974, 0.07161, -0.000512, 0.9974, 0.07161, 0.006059, 0.9956, 0.09352, 0.0007337, 0.9973, 0.07331, 0.008082, 0.9955, 0.09418, 0.0007337, 0.9973, 0.07331, 0.006059, 0.9956, 0.09352, 0.9995, 0.001195, 0.03179, 0.9989, -0.003114, 0.0478, 0.9988, -0.001597, 0.04845, 0.9988, -0.001597, 0.04845, 0.9995, 0.001926, 0.03166, 0.9995, 0.001195, 0.03179, 0.9998, 0.001843, -0.01893, 0.9995, 0.001195, 0.03179, 0.9995, 0.001926, 0.03166, 0.9995, 0.001926, 0.03166, 0.9998, 0.001915, -0.01819, 0.9998, 0.001843, -0.01893, 0.9998, 0.001915, -0.01819, 0.9978, 0.001824, -0.06575, 0.9998, 0.001843, -0.01893, 0.9978, 0.001051, -0.06657, 0.9998, 0.001843, -0.01893, 0.9978, 0.001824, -0.06575, 0.9978, 0.001824, -0.06575, 0.9968, -0.002322, -0.08037, 0.9978, 0.001051, -0.06657, 0.9968, -0.003773, -0.07989, 0.9978, 0.001051, -0.06657, 0.9968, -0.002322, -0.08037, 0.9988, 2.456e-07, 0.04839, 0.8673, 3.239e-07, 0.4979, 0.9988, 5.758e-07, 0.04839, 0.8673, 3.239e-07, 0.4979, 0.9988, 2.456e-07, 0.04839, 0.8672, 3.074e-07, 0.4979, 0.8673, 3.239e-07, 0.4979, 0.8672, 3.074e-07, 0.4979, 0.7225, 3.389e-07, 0.6914, 0.7225, 3.389e-07, 0.6914, 0.7225, 2.598e-07, 0.6914, 0.8673, 3.239e-07, 0.4979, 0.1098, -0.8634, 0.4925, 0.1049, -0.8572, 0.5041, 0.1546, -0.9124, 0.379, 0.1546, -0.9124, 0.379, -0.01817, 0.0181, 0.9997, 0.01817, 0.0181, 0.9997, 0.01813, 0.01814, 0.9997, -0.01813, 0.01814, 0.9997, 0.1782, 0.1782, 0.9677, -0.1782, 0.1782, 0.9677, -0.1782, 0.1783, 0.9677, 0.1782, 0.1783, 0.9677, -4.071e-09, 0.9994, -0.03322, -4.071e-09, 0.9994, -0.03322, -4.071e-09, 0.9994, -0.03322, -4.071e-09, 0.9994, -0.03322, -0.02237, 0.02247, 0.9995, 0.02237, 0.02247, 0.9995, 0.02243, 0.02241, 0.9995, -0.02243, 0.02241, 0.9995, -5.615e-09, -0.9941, 0.1083, -5.63e-09, -0.9941, 0.1086, -1.234e-08, -0.9718, 0.2358, -1.234e-08, -0.9718, 0.2358, 0.3777, 1.696e-06, 0.9259, 0.3777, 1.696e-06, 0.9259, 0.3777, 1.696e-06, 0.9259, 0.3777, 1.696e-06, 0.9259])] * 3)])

# ---- objects
ob_pabong_tower_4 = bpy.data.objects.new('pabong_tower_4', me_pabong_tower_4)
ob_lamp = bpy.data.objects.new('Lamp', light_lamp)
ob_camera = bpy.data.objects.new('Camera', cam_camera)

# ---- transforms, parenting, visibility, modifiers, constraints
ob_pabong_tower_4.location = (0.0, 0.0, 0.0)
ob_pabong_tower_4.color = (0.8, 0.8, 0.8, 1.0)
ob_pabong_tower_4.lineart.crease_threshold = 0.0
ob_lamp.location = (5.731, 5.218, 14.93)
ob_lamp.rotation_euler = (0.6503, 0.05522, 1.866)
ob_lamp.lock_rotations_4d = False
ob_lamp.empty_display_type = 'ARROWS'
ob_lamp.color = (0.0, 0.0, 0.0, 0.0)
ob_lamp.lineart.crease_threshold = 0.0
ob_camera.location = (7.481, -6.508, 5.344)
ob_camera.rotation_euler = (1.109, 0.01082, 0.8149)
ob_camera.lock_rotations_4d = False
ob_camera.empty_display_type = 'ARROWS'
ob_camera.color = (0.0, 0.0, 0.0, 0.0)
ob_camera.display_type = 'WIRE'
ob_camera.lineart.crease_threshold = 0.0

# ---- collection membership
col_collection_1.objects.link(ob_pabong_tower_4)
col_collection_1.objects.link(ob_lamp)
col_collection_1.objects.link(ob_camera)

# ---- scene / render settings (as saved in the file)
scene.camera = ob_camera
scene.frame_start = 1; scene.frame_end = 250; scene.frame_set(1)
scene.render.engine = 'BLENDER_EEVEE_NEXT'
scene.render.resolution_percentage = 50
scene.render.fps = 30
scene.render.dither_intensity = 0.0
scene.cycles.use_denoising = False
scene.cycles.samples = 10
scene.cycles.sampling_pattern = 'TABULATED_SOBOL'
scene.cycles.light_sampling_threshold = 0.0
scene.cycles.use_adaptive_sampling = False
scene.cycles.use_light_tree = False
scene.cycles.blur_glossy = 0.0
scene.cycles.pixel_filter_type = 'GAUSSIAN'
scene.cycles.sample_clamp_indirect = 0.0
scene.view_settings.view_transform = 'Standard'
bpy.context.view_layer.update()
